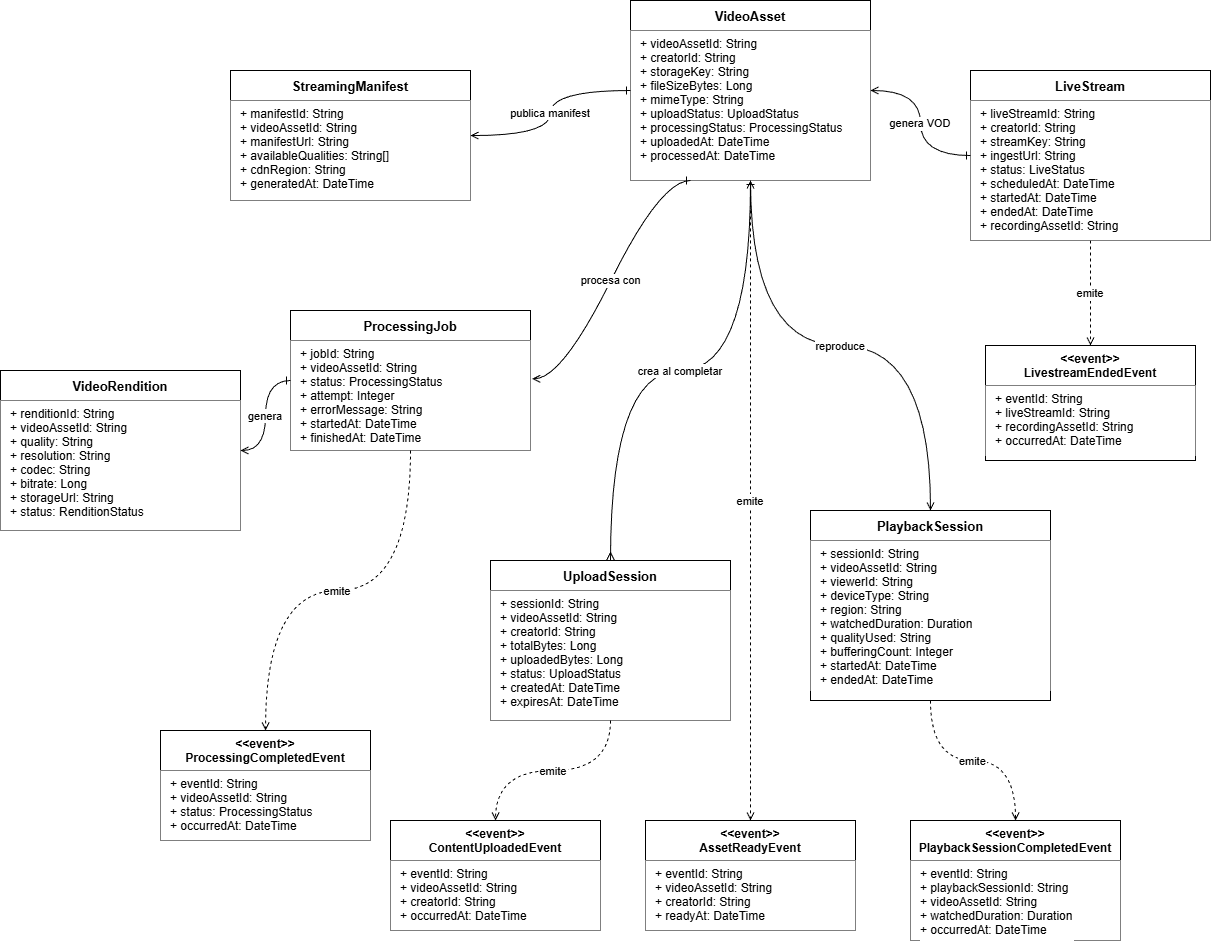

The diagram above was exported from draw.io. Its source (the exported page's mxGraphModel, read from the mxfile embedded in the PNG):
<mxGraphModel dx="2486" dy="2140" grid="1" gridSize="10" guides="1" tooltips="1" connect="1" arrows="1" fold="1" page="1" pageScale="1" pageWidth="827" pageHeight="1169" background="light-dark(#FFFFFF,#121212)" math="0" shadow="0">
  <root>
    <mxCell id="0" />
    <mxCell id="1" parent="0" />
    <mxCell id="VA_title" parent="1" style="swimlane;fontStyle=1;align=center;startSize=30;fontSize=13;shadow=0;labelBackgroundColor=default;textShadow=0;fillColor=default;" value="VideoAsset" vertex="1">
      <mxGeometry height="180" width="240" x="570" y="-270" as="geometry" />
    </mxCell>
    <mxCell id="VA_attrs" parent="VA_title" style="text;align=left;verticalAlign=top;spacingLeft=8;fontSize=12;shadow=0;labelBackgroundColor=default;textShadow=0;fillColor=default;" value="+ videoAssetId: String&#10;+ creatorId: String&#10;+ storageKey: String&#10;+ fileSizeBytes: Long&#10;+ mimeType: String&#10;+ uploadStatus: UploadStatus&#10;+ processingStatus: ProcessingStatus&#10;+ uploadedAt: DateTime&#10;+ processedAt: DateTime" vertex="1">
      <mxGeometry height="150" width="240" y="30" as="geometry" />
    </mxCell>
    <mxCell id="US_title" parent="1" style="swimlane;fontStyle=1;align=center;startSize=30;fontSize=13;shadow=0;labelBackgroundColor=default;textShadow=0;fillColor=default;" value="UploadSession" vertex="1">
      <mxGeometry height="160" width="240" x="430" y="290" as="geometry" />
    </mxCell>
    <mxCell id="US_attrs" parent="US_title" style="text;align=left;verticalAlign=top;spacingLeft=8;fontSize=12;shadow=0;labelBackgroundColor=default;textShadow=0;fillColor=default;" value="+ sessionId: String&#10;+ videoAssetId: String&#10;+ creatorId: String&#10;+ totalBytes: Long&#10;+ uploadedBytes: Long&#10;+ status: UploadStatus&#10;+ createdAt: DateTime&#10;+ expiresAt: DateTime" vertex="1">
      <mxGeometry height="130" width="240" y="30" as="geometry" />
    </mxCell>
    <mxCell id="PJ_title" parent="1" style="swimlane;fontStyle=1;align=center;startSize=30;fontSize=13;shadow=0;labelBackgroundColor=default;textShadow=0;fillColor=default;" value="ProcessingJob" vertex="1">
      <mxGeometry height="140" width="240" x="230" y="40" as="geometry" />
    </mxCell>
    <mxCell id="PJ_attrs" parent="PJ_title" style="text;align=left;verticalAlign=top;spacingLeft=8;fontSize=12;shadow=0;labelBackgroundColor=default;textShadow=0;fillColor=default;" value="+ jobId: String&#10;+ videoAssetId: String&#10;+ status: ProcessingStatus&#10;+ attempt: Integer&#10;+ errorMessage: String&#10;+ startedAt: DateTime&#10;+ finishedAt: DateTime" vertex="1">
      <mxGeometry height="110" width="240" y="30" as="geometry" />
    </mxCell>
    <mxCell id="VR_title" parent="1" style="swimlane;fontStyle=1;align=center;startSize=30;fontSize=13;shadow=0;labelBackgroundColor=default;textShadow=0;fillColor=default;" value="VideoRendition" vertex="1">
      <mxGeometry height="160" width="240" x="-60" y="100" as="geometry" />
    </mxCell>
    <mxCell id="VR_attrs" parent="VR_title" style="text;align=left;verticalAlign=top;spacingLeft=8;fontSize=12;shadow=0;labelBackgroundColor=default;textShadow=0;fillColor=default;" value="+ renditionId: String&#10;+ videoAssetId: String&#10;+ quality: String&#10;+ resolution: String&#10;+ codec: String&#10;+ bitrate: Long&#10;+ storageUrl: String&#10;+ status: RenditionStatus" vertex="1">
      <mxGeometry height="130" width="240" y="30" as="geometry" />
    </mxCell>
    <mxCell id="SM_title" parent="1" style="swimlane;fontStyle=1;align=center;startSize=30;fontSize=13;shadow=0;labelBackgroundColor=default;textShadow=0;fillColor=default;" value="StreamingManifest" vertex="1">
      <mxGeometry height="130" width="240" x="170" y="-200" as="geometry" />
    </mxCell>
    <mxCell id="SM_attrs" parent="SM_title" style="text;align=left;verticalAlign=top;spacingLeft=8;fontSize=12;shadow=0;labelBackgroundColor=default;textShadow=0;fillColor=default;" value="+ manifestId: String&#10;+ videoAssetId: String&#10;+ manifestUrl: String&#10;+ availableQualities: String[]&#10;+ cdnRegion: String&#10;+ generatedAt: DateTime" vertex="1">
      <mxGeometry height="100" width="240" y="30" as="geometry" />
    </mxCell>
    <mxCell id="PS_title" parent="1" style="swimlane;fontStyle=1;align=center;startSize=30;fontSize=13;shadow=0;labelBackgroundColor=default;textShadow=0;fillColor=default;" value="PlaybackSession" vertex="1">
      <mxGeometry height="190" width="240" x="750" y="240" as="geometry" />
    </mxCell>
    <mxCell id="PS_attrs" parent="PS_title" style="text;align=left;verticalAlign=top;spacingLeft=8;fontSize=12;shadow=0;labelBackgroundColor=default;textShadow=0;fillColor=default;" value="+ sessionId: String&#10;+ videoAssetId: String&#10;+ viewerId: String&#10;+ deviceType: String&#10;+ region: String&#10;+ watchedDuration: Duration&#10;+ qualityUsed: String&#10;+ bufferingCount: Integer&#10;+ startedAt: DateTime&#10;+ endedAt: DateTime" vertex="1">
      <mxGeometry height="150" width="240" y="30" as="geometry" />
    </mxCell>
    <mxCell id="LS_title" parent="1" style="swimlane;fontStyle=1;align=center;startSize=30;fontSize=13;shadow=0;labelBackgroundColor=default;textShadow=0;fillColor=default;" value="LiveStream" vertex="1">
      <mxGeometry height="170" width="240" x="910" y="-200" as="geometry" />
    </mxCell>
    <mxCell id="LS_attrs" parent="LS_title" style="text;align=left;verticalAlign=top;spacingLeft=8;fontSize=12;shadow=0;labelBackgroundColor=default;textShadow=0;fillColor=default;" value="+ liveStreamId: String&#10;+ creatorId: String&#10;+ streamKey: String&#10;+ ingestUrl: String&#10;+ status: LiveStatus&#10;+ scheduledAt: DateTime&#10;+ startedAt: DateTime&#10;+ endedAt: DateTime&#10;+ recordingAssetId: String" vertex="1">
      <mxGeometry height="140" width="240" y="30" as="geometry" />
    </mxCell>
    <mxCell id="EV1_title" parent="1" style="swimlane;fontStyle=1;align=center;startSize=40;fontSize=12;shadow=0;labelBackgroundColor=default;textShadow=0;fillColor=default;" value="&lt;&lt;event&gt;&gt;&#10;ContentUploadedEvent" vertex="1">
      <mxGeometry height="110" width="210" x="330" y="550" as="geometry" />
    </mxCell>
    <mxCell id="EV1_attrs" parent="EV1_title" style="text;align=left;verticalAlign=top;spacingLeft=8;fontSize=12;shadow=0;labelBackgroundColor=default;textShadow=0;fillColor=default;" value="+ eventId: String&#10;+ videoAssetId: String&#10;+ creatorId: String&#10;+ occurredAt: DateTime" vertex="1">
      <mxGeometry height="70" width="210" y="40" as="geometry" />
    </mxCell>
    <mxCell id="EV2_title" parent="1" style="swimlane;fontStyle=1;align=center;startSize=40;fontSize=12;shadow=0;labelBackgroundColor=default;textShadow=0;fillColor=default;" value="&lt;&lt;event&gt;&gt;&#10;ProcessingCompletedEvent" vertex="1">
      <mxGeometry height="110" width="210" x="100" y="460" as="geometry" />
    </mxCell>
    <mxCell id="EV2_attrs" parent="EV2_title" style="text;align=left;verticalAlign=top;spacingLeft=8;fontSize=12;shadow=0;labelBackgroundColor=default;textShadow=0;fillColor=default;" value="+ eventId: String&#10;+ videoAssetId: String&#10;+ status: ProcessingStatus&#10;+ occurredAt: DateTime" vertex="1">
      <mxGeometry height="70" width="210" y="40" as="geometry" />
    </mxCell>
    <mxCell id="EV3_title" parent="1" style="swimlane;fontStyle=1;align=center;startSize=40;fontSize=12;shadow=0;labelBackgroundColor=default;textShadow=0;fillColor=default;" value="&lt;&lt;event&gt;&gt;&#10;AssetReadyEvent" vertex="1">
      <mxGeometry height="110" width="210" x="585" y="550" as="geometry" />
    </mxCell>
    <mxCell id="EV3_attrs" parent="EV3_title" style="text;align=left;verticalAlign=top;spacingLeft=8;fontSize=12;shadow=0;labelBackgroundColor=default;textShadow=0;fillColor=default;" value="+ eventId: String&#10;+ videoAssetId: String&#10;+ creatorId: String&#10;+ readyAt: DateTime" vertex="1">
      <mxGeometry height="70" width="210" y="40" as="geometry" />
    </mxCell>
    <mxCell id="EV4_title" parent="1" style="swimlane;fontStyle=1;align=center;startSize=40;fontSize=12;shadow=0;labelBackgroundColor=default;textShadow=0;fillColor=default;" value="&lt;&lt;event&gt;&gt;&#10;PlaybackSessionCompletedEvent" vertex="1">
      <mxGeometry height="120" width="210" x="850" y="550" as="geometry" />
    </mxCell>
    <mxCell id="EV4_attrs" parent="EV4_title" style="text;align=left;verticalAlign=top;spacingLeft=8;fontSize=12;shadow=0;labelBackgroundColor=default;textShadow=0;fontColor=default;fillColor=default;" value="+ eventId: String&#10;+ playbackSessionId: String&#10;+ videoAssetId: String&#10;+ watchedDuration: Duration&#10;+ occurredAt: DateTime" vertex="1">
      <mxGeometry height="80" width="210" y="40" as="geometry" />
    </mxCell>
    <mxCell id="EV5_title" parent="1" style="swimlane;fontStyle=1;align=center;startSize=40;fontSize=12;shadow=0;labelBackgroundColor=default;textShadow=0;fillColor=default;" value="&lt;&lt;event&gt;&gt;&#10;LivestreamEndedEvent" vertex="1">
      <mxGeometry height="115" width="210" x="925" y="75" as="geometry" />
    </mxCell>
    <mxCell id="EV5_attrs" parent="EV5_title" style="text;align=left;verticalAlign=top;spacingLeft=8;fontSize=12;shadow=0;labelBackgroundColor=default;textShadow=0;fillColor=default;" value="+ eventId: String&#10;+ liveStreamId: String&#10;+ recordingAssetId: String&#10;+ occurredAt: DateTime" vertex="1">
      <mxGeometry height="70" width="210" y="40" as="geometry" />
    </mxCell>
    <mxCell id="r1" edge="1" parent="1" source="US_title" style="edgeStyle=orthogonalEdgeStyle;rounded=0;orthogonalLoop=1;jettySize=auto;entryX=0.5;entryY=1;entryDx=0;entryDy=0;endArrow=open;endFill=0;startArrow=ERmany;startFill=0;exitX=0.5;exitY=0;exitDx=0;exitDy=0;curved=1;shadow=0;labelBackgroundColor=default;fontColor=default;textShadow=0;fillColor=default;" target="VA_title" value="crea al completar">
      <mxGeometry relative="1" as="geometry">
        <mxPoint x="180" y="370" as="sourcePoint" />
      </mxGeometry>
    </mxCell>
    <mxCell id="r2" edge="1" parent="1" source="VA_attrs" style="edgeStyle=entityRelationEdgeStyle;rounded=0;endArrow=open;endFill=0;startArrow=ERone;startFill=0;entryX=1.007;entryY=0.348;entryDx=0;entryDy=0;entryPerimeter=0;curved=1;exitX=0.25;exitY=1;exitDx=0;exitDy=0;shadow=0;labelBackgroundColor=default;fontColor=default;textShadow=0;fillColor=default;" target="PJ_attrs" value="procesa con">
      <mxGeometry relative="1" as="geometry">
        <mxPoint x="580" y="130" as="targetPoint" />
      </mxGeometry>
    </mxCell>
    <mxCell id="r3" edge="1" parent="1" source="PJ_title" style="edgeStyle=orthogonalEdgeStyle;rounded=0;endArrow=open;endFill=0;startArrow=ERone;startFill=0;curved=1;shadow=0;labelBackgroundColor=default;fontColor=default;textShadow=0;fillColor=default;" target="VR_title" value="genera">
      <mxGeometry relative="1" as="geometry" />
    </mxCell>
    <mxCell id="r4" edge="1" parent="1" source="VA_title" style="edgeStyle=orthogonalEdgeStyle;rounded=0;endArrow=open;endFill=0;startArrow=ERone;startFill=0;curved=1;shadow=0;labelBackgroundColor=default;fontColor=default;textShadow=0;fillColor=default;" target="SM_title" value="publica manifest">
      <mxGeometry relative="1" as="geometry" />
    </mxCell>
    <mxCell id="r5" edge="1" parent="1" source="VA_title" style="edgeStyle=orthogonalEdgeStyle;rounded=0;endArrow=open;endFill=0;startArrow=ERone;startFill=0;curved=1;shadow=0;labelBackgroundColor=default;fontColor=default;textShadow=0;fillColor=default;" target="PS_title" value="reproduce">
      <mxGeometry relative="1" as="geometry" />
    </mxCell>
    <mxCell id="r6" edge="1" parent="1" source="LS_title" style="edgeStyle=orthogonalEdgeStyle;rounded=0;endArrow=open;endFill=0;startArrow=ERone;startFill=0;curved=1;shadow=0;labelBackgroundColor=default;fontColor=default;textShadow=0;fillColor=default;" target="VA_title" value="genera VOD">
      <mxGeometry relative="1" as="geometry" />
    </mxCell>
    <mxCell id="r7" edge="1" parent="1" source="US_title" style="edgeStyle=orthogonalEdgeStyle;rounded=0;endArrow=open;endFill=0;dashed=1;curved=1;shadow=0;labelBackgroundColor=default;fontColor=default;textShadow=0;fillColor=default;" target="EV1_title" value="emite">
      <mxGeometry relative="1" as="geometry" />
    </mxCell>
    <mxCell id="r8" edge="1" parent="1" source="PJ_title" style="edgeStyle=orthogonalEdgeStyle;rounded=0;endArrow=open;endFill=0;dashed=1;curved=1;shadow=0;labelBackgroundColor=default;fontColor=default;textShadow=0;fillColor=default;" target="EV2_title" value="emite">
      <mxGeometry relative="1" as="geometry" />
    </mxCell>
    <mxCell id="r9" edge="1" parent="1" source="VA_title" style="edgeStyle=orthogonalEdgeStyle;rounded=0;endArrow=open;endFill=0;dashed=1;curved=1;shadow=0;labelBackgroundColor=default;fontColor=default;textShadow=0;fillColor=default;" target="EV3_title" value="emite">
      <mxGeometry relative="1" as="geometry" />
    </mxCell>
    <mxCell id="r10" edge="1" parent="1" source="PS_title" style="edgeStyle=orthogonalEdgeStyle;rounded=0;endArrow=open;endFill=0;dashed=1;curved=1;shadow=0;labelBackgroundColor=default;fontColor=default;textShadow=0;fillColor=default;" target="EV4_title" value="emite">
      <mxGeometry relative="1" as="geometry" />
    </mxCell>
    <mxCell id="r11" edge="1" parent="1" source="LS_title" style="edgeStyle=orthogonalEdgeStyle;rounded=0;endArrow=open;endFill=0;dashed=1;shadow=0;labelBackgroundColor=default;fontColor=default;textShadow=0;fillColor=default;" target="EV5_title" value="emite">
      <mxGeometry relative="1" as="geometry" />
    </mxCell>
  </root>
</mxGraphModel>